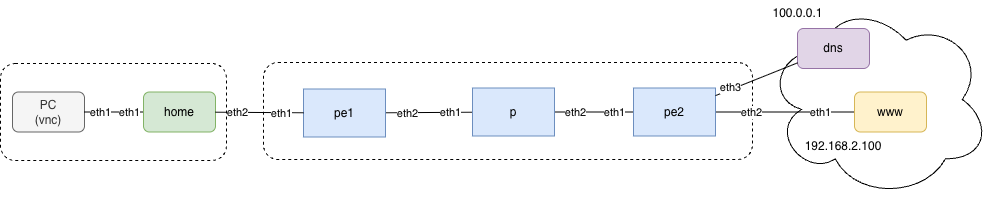

The diagram above was exported from draw.io. Its source (the exported page's mxGraphModel, read from the mxfile embedded in the PNG):
<mxGraphModel dx="1018" dy="749" grid="0" gridSize="10" guides="1" tooltips="1" connect="1" arrows="1" fold="1" page="1" pageScale="1" pageWidth="965" pageHeight="777.5" background="none" math="0" shadow="0">
  <root>
    <mxCell id="0" />
    <mxCell id="1" parent="0" />
    <mxCell id="2igNbo2MxOAqVMGyMljn-15" parent="1" style="rounded=1;whiteSpace=wrap;html=1;fillColor=none;dashed=1;" value="" vertex="1">
      <mxGeometry height="97" width="226" x="26" y="175" as="geometry" />
    </mxCell>
    <mxCell id="2igNbo2MxOAqVMGyMljn-20" parent="1" style="ellipse;shape=cloud;whiteSpace=wrap;html=1;fillColor=none;" value="" vertex="1">
      <mxGeometry height="198" width="225" x="791" y="112" as="geometry" />
    </mxCell>
    <mxCell id="2igNbo2MxOAqVMGyMljn-14" parent="1" style="rounded=1;whiteSpace=wrap;html=1;fillColor=none;dashed=1;" value="" vertex="1">
      <mxGeometry height="97" width="489" x="289" y="174" as="geometry" />
    </mxCell>
    <object label="" src_label="eth2" trgt_label="eth1" source="clab-frr-frr1" target="clab-frr-frr2" id="link_id:link:clab-frr-frr1:eth2:clab-frr-frr2:eth1">
      <mxCell edge="1" parent="1" source="2igNbo2MxOAqVMGyMljn-2" style="endArrow=none;jumpStyle=gap;" target="2igNbo2MxOAqVMGyMljn-4">
        <mxGeometry relative="1" as="geometry">
          <mxPoint x="401" y="226.7268041237113" as="sourcePoint" />
          <mxPoint x="520" y="224.2731958762887" as="targetPoint" />
        </mxGeometry>
      </mxCell>
    </object>
    <mxCell id="link_id:link:clab-frr-frr1:eth2:clab-frr-frr2:eth1-src" connectable="0" parent="link_id:link:clab-frr-frr1:eth2:clab-frr-frr2:eth1" style="edgeLabel;html=1;align=center;verticalAlign=middle;resizable=0;points=[];;" value="eth2" vertex="1">
      <mxGeometry relative="1" x="-0.5" as="geometry">
        <mxPoint as="offset" />
      </mxGeometry>
    </mxCell>
    <mxCell id="link_id:link:clab-frr-frr1:eth2:clab-frr-frr2:eth1-trgt" connectable="0" parent="link_id:link:clab-frr-frr1:eth2:clab-frr-frr2:eth1" style="edgeLabel;html=1;align=center;verticalAlign=middle;resizable=0;points=[];;" value="eth1" vertex="1">
      <mxGeometry relative="-1" x="0.5" as="geometry">
        <mxPoint as="offset" />
      </mxGeometry>
    </mxCell>
    <object label="" src_label="eth2" trgt_label="eth2" source="clab-frr-frr2" target="clab-frr-frr3" id="link_id:link:clab-frr-frr2:eth2:clab-frr-frr3:eth2">
      <mxCell edge="1" parent="1" source="2igNbo2MxOAqVMGyMljn-4" style="endArrow=none;jumpStyle=gap;" target="2igNbo2MxOAqVMGyMljn-5">
        <mxGeometry relative="1" as="geometry">
          <mxPoint x="595" y="223.5" as="sourcePoint" />
          <mxPoint x="709" y="223.5" as="targetPoint" />
        </mxGeometry>
      </mxCell>
    </object>
    <mxCell id="link_id:link:clab-frr-frr2:eth2:clab-frr-frr3:eth2-src" connectable="0" parent="link_id:link:clab-frr-frr2:eth2:clab-frr-frr3:eth2" style="edgeLabel;html=1;align=center;verticalAlign=middle;resizable=0;points=[];;" value="eth2" vertex="1">
      <mxGeometry relative="1" x="-0.5" as="geometry">
        <mxPoint as="offset" />
      </mxGeometry>
    </mxCell>
    <mxCell id="link_id:link:clab-frr-frr2:eth2:clab-frr-frr3:eth2-trgt" connectable="0" parent="link_id:link:clab-frr-frr2:eth2:clab-frr-frr3:eth2" style="edgeLabel;html=1;align=center;verticalAlign=middle;resizable=0;points=[];;" value="eth1" vertex="1">
      <mxGeometry relative="-1" x="0.5" as="geometry">
        <mxPoint as="offset" />
      </mxGeometry>
    </mxCell>
    <object label="" src_label="eth1" trgt_label="eth1" source="clab-frr-frr3" target="clab-frr-pc2" id="link_id:link:clab-frr-frr3:eth1:clab-frr-pc2:eth1">
      <mxCell edge="1" parent="1" source="2igNbo2MxOAqVMGyMljn-5" style="endArrow=none;jumpStyle=gap;" target="2igNbo2MxOAqVMGyMljn-3">
        <mxGeometry relative="1" as="geometry">
          <mxPoint x="784" y="224.3379888268156" as="sourcePoint" />
          <mxPoint x="824" y="223.5" as="targetPoint" />
        </mxGeometry>
      </mxCell>
    </object>
    <mxCell id="link_id:link:clab-frr-frr3:eth1:clab-frr-pc2:eth1-src" connectable="0" parent="link_id:link:clab-frr-frr3:eth1:clab-frr-pc2:eth1" style="edgeLabel;html=1;align=center;verticalAlign=middle;resizable=0;points=[];;" value="eth2" vertex="1">
      <mxGeometry relative="1" x="-0.5" as="geometry">
        <mxPoint as="offset" />
      </mxGeometry>
    </mxCell>
    <mxCell id="link_id:link:clab-frr-frr3:eth1:clab-frr-pc2:eth1-trgt" connectable="0" parent="link_id:link:clab-frr-frr3:eth1:clab-frr-pc2:eth1" style="edgeLabel;html=1;align=center;verticalAlign=middle;resizable=0;points=[];;" value="eth1" vertex="1">
      <mxGeometry relative="-1" x="0.5" as="geometry">
        <mxPoint as="offset" />
      </mxGeometry>
    </mxCell>
    <mxCell id="2igNbo2MxOAqVMGyMljn-1" parent="1" style="rounded=1;whiteSpace=wrap;html=1;fillColor=#f5f5f5;strokeColor=#666666;fontColor=#333333;" value="PC&lt;div&gt;(vnc)&lt;/div&gt;" vertex="1">
      <mxGeometry height="40" width="72" x="38" y="203.5" as="geometry" />
    </mxCell>
    <mxCell id="2igNbo2MxOAqVMGyMljn-2" parent="1" style="rounded=0;whiteSpace=wrap;html=1;fillColor=#dae8fc;strokeColor=#6c8ebf;" value="pe1" vertex="1">
      <mxGeometry height="48" width="82" x="329" y="200.5" as="geometry" />
    </mxCell>
    <mxCell id="2igNbo2MxOAqVMGyMljn-3" parent="1" style="rounded=1;whiteSpace=wrap;html=1;fillColor=#fff2cc;strokeColor=#d6b656;" value="www" vertex="1">
      <mxGeometry height="40" width="72" x="880" y="203.5" as="geometry" />
    </mxCell>
    <mxCell id="2igNbo2MxOAqVMGyMljn-4" parent="1" style="rounded=0;whiteSpace=wrap;html=1;fillColor=#dae8fc;strokeColor=#6c8ebf;" value="p" vertex="1">
      <mxGeometry height="48" width="82" x="498" y="199.5" as="geometry" />
    </mxCell>
    <mxCell id="2igNbo2MxOAqVMGyMljn-5" parent="1" style="rounded=0;whiteSpace=wrap;html=1;fillColor=#dae8fc;strokeColor=#6c8ebf;" value="pe2" vertex="1">
      <mxGeometry height="48" width="82" x="659" y="199.5" as="geometry" />
    </mxCell>
    <object label="" src_label="eth1" trgt_label="eth1" source="clab-frr-pc1" target="clab-frr-frr1" id="2igNbo2MxOAqVMGyMljn-7">
      <mxCell edge="1" parent="1" source="2igNbo2MxOAqVMGyMljn-1" style="endArrow=none;jumpStyle=gap;" target="vi2NeRsaTG09VCetCPNQ-1">
        <mxGeometry relative="1" as="geometry">
          <mxPoint x="145" y="224.5" as="sourcePoint" />
          <mxPoint x="160" y="394" as="targetPoint" />
        </mxGeometry>
      </mxCell>
    </object>
    <mxCell id="2igNbo2MxOAqVMGyMljn-8" connectable="0" parent="2igNbo2MxOAqVMGyMljn-7" style="edgeLabel;html=1;align=center;verticalAlign=middle;resizable=0;points=[];;" value="eth1" vertex="1">
      <mxGeometry relative="1" x="-0.5" as="geometry">
        <mxPoint as="offset" />
      </mxGeometry>
    </mxCell>
    <mxCell id="2igNbo2MxOAqVMGyMljn-9" connectable="0" parent="2igNbo2MxOAqVMGyMljn-7" style="edgeLabel;html=1;align=center;verticalAlign=middle;resizable=0;points=[];;" value="eth1" vertex="1">
      <mxGeometry relative="-1" x="0.5" as="geometry">
        <mxPoint as="offset" />
      </mxGeometry>
    </mxCell>
    <mxCell id="2igNbo2MxOAqVMGyMljn-21" parent="1" style="text;html=1;whiteSpace=wrap;strokeColor=none;fillColor=none;align=center;verticalAlign=middle;rounded=0;" value="192.168.2.100" vertex="1">
      <mxGeometry height="26" width="98" x="820" y="245" as="geometry" />
    </mxCell>
    <mxCell id="vi2NeRsaTG09VCetCPNQ-1" parent="1" style="rounded=1;whiteSpace=wrap;html=1;fillColor=#d5e8d4;strokeColor=#82b366;" value="home" vertex="1">
      <mxGeometry height="40" width="72" x="169" y="203.5" as="geometry" />
    </mxCell>
    <object label="" src_label="eth1" trgt_label="eth1" source="clab-frr-pc1" target="clab-frr-frr1" id="vi2NeRsaTG09VCetCPNQ-2">
      <mxCell edge="1" parent="1" source="vi2NeRsaTG09VCetCPNQ-1" style="endArrow=none;jumpStyle=gap;" target="2igNbo2MxOAqVMGyMljn-2">
        <mxGeometry relative="1" as="geometry">
          <mxPoint x="269" y="238" as="sourcePoint" />
          <mxPoint x="328" y="238" as="targetPoint" />
        </mxGeometry>
      </mxCell>
    </object>
    <mxCell id="vi2NeRsaTG09VCetCPNQ-3" connectable="0" parent="vi2NeRsaTG09VCetCPNQ-2" style="edgeLabel;html=1;align=center;verticalAlign=middle;resizable=0;points=[];;" value="eth2" vertex="1">
      <mxGeometry relative="1" x="-0.5" as="geometry">
        <mxPoint as="offset" />
      </mxGeometry>
    </mxCell>
    <mxCell id="vi2NeRsaTG09VCetCPNQ-4" connectable="0" parent="vi2NeRsaTG09VCetCPNQ-2" style="edgeLabel;html=1;align=center;verticalAlign=middle;resizable=0;points=[];;" value="eth1" vertex="1">
      <mxGeometry relative="-1" x="0.5" as="geometry">
        <mxPoint as="offset" />
      </mxGeometry>
    </mxCell>
    <mxCell id="vi2NeRsaTG09VCetCPNQ-5" parent="1" style="rounded=1;whiteSpace=wrap;html=1;fillColor=#e1d5e7;strokeColor=#9673a6;" value="dns" vertex="1">
      <mxGeometry height="40" width="72" x="823" y="140" as="geometry" />
    </mxCell>
    <mxCell id="vi2NeRsaTG09VCetCPNQ-6" edge="1" parent="1" source="2igNbo2MxOAqVMGyMljn-5" style="endArrow=none;html=1;rounded=0;" target="vi2NeRsaTG09VCetCPNQ-5" value="">
      <mxGeometry height="50" relative="1" width="50" as="geometry">
        <mxPoint x="488" y="407" as="sourcePoint" />
        <mxPoint x="538" y="357" as="targetPoint" />
      </mxGeometry>
    </mxCell>
    <mxCell id="vi2NeRsaTG09VCetCPNQ-7" connectable="0" parent="vi2NeRsaTG09VCetCPNQ-6" style="edgeLabel;html=1;align=center;verticalAlign=middle;resizable=0;points=[];" value="eth3" vertex="1">
      <mxGeometry relative="1" x="-0.6463" y="3" as="geometry">
        <mxPoint x="1" as="offset" />
      </mxGeometry>
    </mxCell>
    <mxCell id="vi2NeRsaTG09VCetCPNQ-8" parent="1" style="text;html=1;whiteSpace=wrap;strokeColor=none;fillColor=none;align=center;verticalAlign=middle;rounded=0;" value="100.0.0.1" vertex="1">
      <mxGeometry height="26" width="61" x="793" y="112" as="geometry" />
    </mxCell>
  </root>
</mxGraphModel>